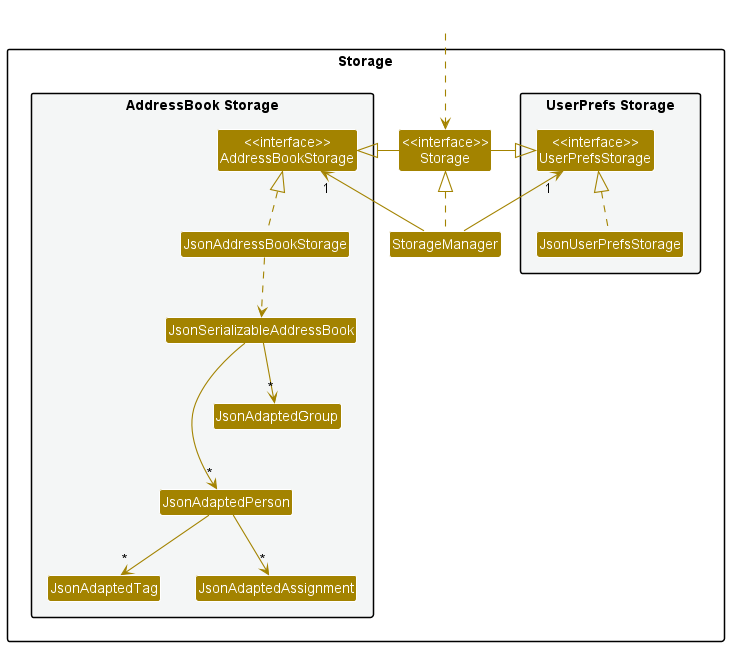

The diagram above was rendered by PlantUML. Its source (embedded in the PNG):
@startuml
!include style.puml
skinparam arrowThickness 1.1
skinparam arrowColor STORAGE_COLOR
skinparam classBackgroundColor STORAGE_COLOR

package Storage{

package "UserPrefs Storage" #F4F6F6{
Class "<<interface>>\nUserPrefsStorage" as UserPrefsStorage
Class JsonUserPrefsStorage
}

Class "<<interface>>\nStorage" as Storage
Class StorageManager

package "AddressBook Storage" #F4F6F6{
Class "<<interface>>\nAddressBookStorage" as AddressBookStorage
Class JsonAddressBookStorage
Class JsonSerializableAddressBook
Class JsonAdaptedPerson
Class JsonAdaptedTag
Class JsonAdaptedGroup
Class JsonAdaptedAssignment
}

}

Class HiddenOutside #FFFFFF
HiddenOutside ..> Storage

StorageManager .up.|> Storage
StorageManager -up-> "1" UserPrefsStorage
StorageManager -up-> "1" AddressBookStorage

Storage -left-|> UserPrefsStorage
Storage -right-|> AddressBookStorage

JsonUserPrefsStorage .up.|> UserPrefsStorage
JsonAddressBookStorage .up.|> AddressBookStorage
JsonAddressBookStorage ..> JsonSerializableAddressBook
JsonSerializableAddressBook --> "*" JsonAdaptedPerson
JsonAdaptedPerson --> "*" JsonAdaptedTag
JsonAdaptedPerson --> "*" JsonAdaptedAssignment
JsonSerializableAddressBook --> "*" JsonAdaptedGroup

JsonAdaptedGroup -[hidden]-> JsonAdaptedPerson

@enduml